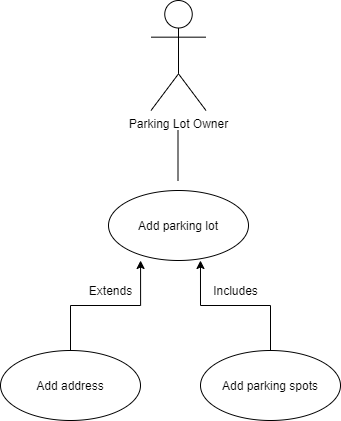

The diagram above was exported from draw.io. Its source (the exported page's mxGraphModel, read from the mxfile embedded in the PNG):
<mxGraphModel dx="1422" dy="762" grid="1" gridSize="10" guides="1" tooltips="1" connect="1" arrows="1" fold="1" page="1" pageScale="1" pageWidth="850" pageHeight="1100" math="0" shadow="0">
  <root>
    <mxCell id="0" />
    <mxCell id="1" parent="0" />
    <mxCell id="XvmZsbn7FNvlLioDLdkM-1" value="Parking Lot Owner" style="shape=umlActor;verticalLabelPosition=bottom;verticalAlign=top;html=1;" parent="1" vertex="1">
      <mxGeometry x="410.5" y="30" width="55" height="110" as="geometry" />
    </mxCell>
    <mxCell id="XvmZsbn7FNvlLioDLdkM-2" value="Add parking lot" style="ellipse;whiteSpace=wrap;html=1;" parent="1" vertex="1">
      <mxGeometry x="368" y="220" width="140" height="70" as="geometry" />
    </mxCell>
    <mxCell id="XvmZsbn7FNvlLioDLdkM-6" style="edgeStyle=orthogonalEdgeStyle;rounded=0;orthogonalLoop=1;jettySize=auto;html=1;exitX=0.5;exitY=0;exitDx=0;exitDy=0;entryX=0.229;entryY=1;entryDx=0;entryDy=0;entryPerimeter=0;" parent="1" source="XvmZsbn7FNvlLioDLdkM-3" target="XvmZsbn7FNvlLioDLdkM-2" edge="1">
      <mxGeometry relative="1" as="geometry" />
    </mxCell>
    <mxCell id="XvmZsbn7FNvlLioDLdkM-3" value="Add address" style="ellipse;whiteSpace=wrap;html=1;" parent="1" vertex="1">
      <mxGeometry x="260" y="380" width="140" height="70" as="geometry" />
    </mxCell>
    <mxCell id="XvmZsbn7FNvlLioDLdkM-7" style="edgeStyle=orthogonalEdgeStyle;rounded=0;orthogonalLoop=1;jettySize=auto;html=1;exitX=0.5;exitY=0;exitDx=0;exitDy=0;entryX=0.657;entryY=1;entryDx=0;entryDy=0;entryPerimeter=0;" parent="1" source="XvmZsbn7FNvlLioDLdkM-4" target="XvmZsbn7FNvlLioDLdkM-2" edge="1">
      <mxGeometry relative="1" as="geometry" />
    </mxCell>
    <mxCell id="XvmZsbn7FNvlLioDLdkM-4" value="Add parking spots" style="ellipse;whiteSpace=wrap;html=1;" parent="1" vertex="1">
      <mxGeometry x="460" y="380" width="140" height="70" as="geometry" />
    </mxCell>
    <mxCell id="XvmZsbn7FNvlLioDLdkM-8" value="Extends" style="text;html=1;align=center;verticalAlign=middle;resizable=0;points=[];autosize=1;" parent="1" vertex="1">
      <mxGeometry x="340" y="310" width="60" height="20" as="geometry" />
    </mxCell>
    <mxCell id="XvmZsbn7FNvlLioDLdkM-9" value="Includes" style="text;html=1;align=center;verticalAlign=middle;resizable=0;points=[];autosize=1;" parent="1" vertex="1">
      <mxGeometry x="465" y="310" width="60" height="20" as="geometry" />
    </mxCell>
    <mxCell id="XvmZsbn7FNvlLioDLdkM-11" value="" style="endArrow=none;html=1;" parent="1" edge="1">
      <mxGeometry width="50" height="50" relative="1" as="geometry">
        <mxPoint x="437.5" y="210" as="sourcePoint" />
        <mxPoint x="437.5" y="160" as="targetPoint" />
      </mxGeometry>
    </mxCell>
  </root>
</mxGraphModel>